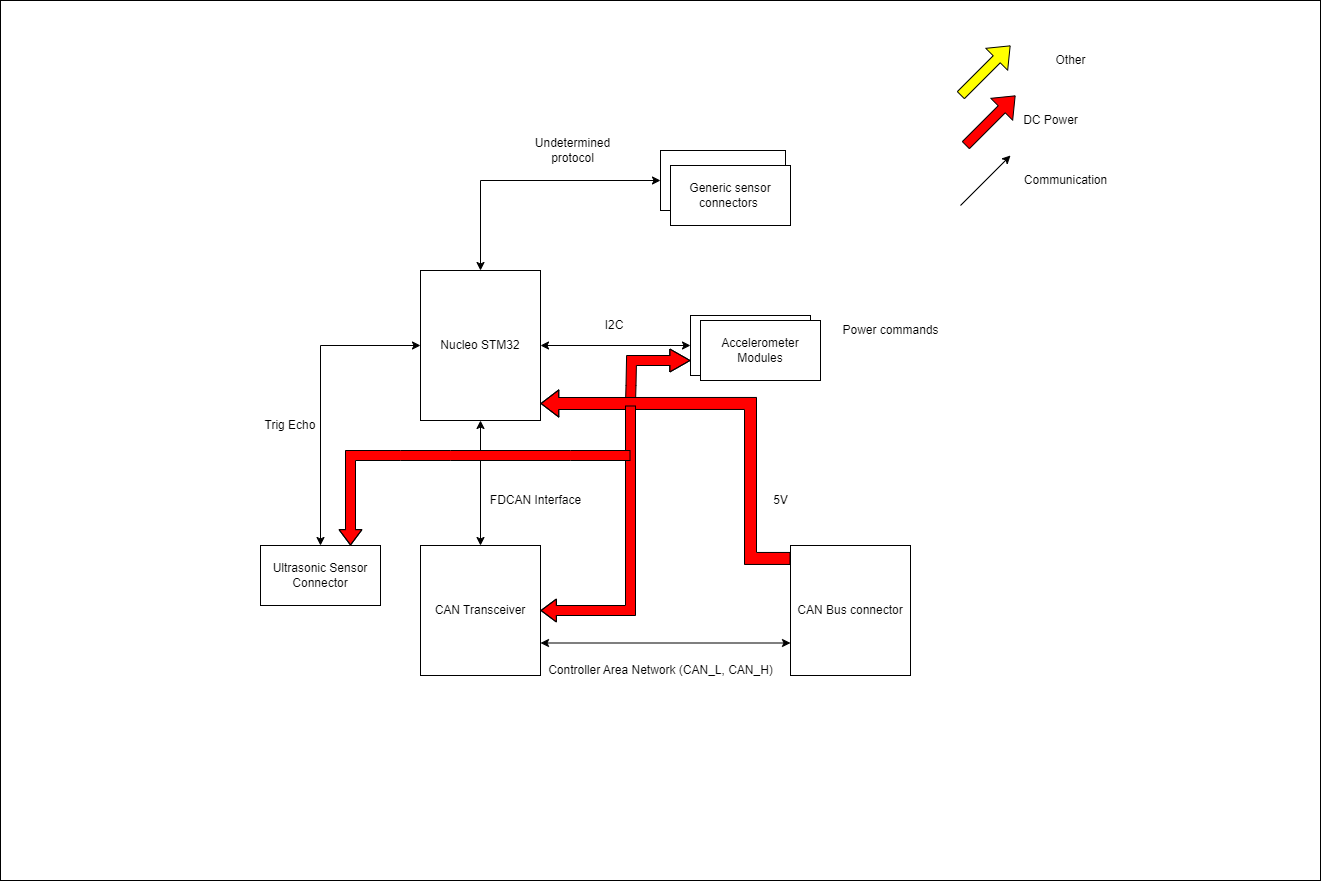

The diagram above was exported from draw.io. Its source (the exported page's mxGraphModel, read from the mxfile embedded in the PNG):
<mxGraphModel dx="2117" dy="530" grid="1" gridSize="10" guides="1" tooltips="1" connect="1" arrows="1" fold="1" page="1" pageScale="1" pageWidth="827" pageHeight="1169" math="0" shadow="0">
  <root>
    <mxCell id="0" />
    <mxCell id="1" parent="0" />
    <mxCell id="IRNdNyy1Qw6gRVtcb9Xk-31" value="" style="rounded=0;whiteSpace=wrap;html=1;" parent="1" vertex="1">
      <mxGeometry x="-230" y="145" width="1320" height="880" as="geometry" />
    </mxCell>
    <mxCell id="L8IrPLxQu2BTkRDqfw42-7" value="" style="rounded=0;whiteSpace=wrap;html=1;" parent="1" vertex="1">
      <mxGeometry x="460" y="460" width="120" height="60" as="geometry" />
    </mxCell>
    <mxCell id="L8IrPLxQu2BTkRDqfw42-8" value="Accelerometer Modules" style="rounded=0;whiteSpace=wrap;html=1;" parent="1" vertex="1">
      <mxGeometry x="470" y="465" width="120" height="60" as="geometry" />
    </mxCell>
    <mxCell id="L8IrPLxQu2BTkRDqfw42-15" value="" style="rounded=0;whiteSpace=wrap;html=1;" parent="1" vertex="1">
      <mxGeometry x="430" y="295" width="125" height="60" as="geometry" />
    </mxCell>
    <mxCell id="L8IrPLxQu2BTkRDqfw42-16" value="Generic sensor connectors&amp;nbsp;" style="rounded=0;whiteSpace=wrap;html=1;" parent="1" vertex="1">
      <mxGeometry x="440" y="310" width="120" height="60" as="geometry" />
    </mxCell>
    <mxCell id="L8IrPLxQu2BTkRDqfw42-17" value="Nucleo STM32" style="rounded=0;whiteSpace=wrap;html=1;" parent="1" vertex="1">
      <mxGeometry x="190" y="415" width="120" height="150" as="geometry" />
    </mxCell>
    <mxCell id="L8IrPLxQu2BTkRDqfw42-18" value="CAN Transceiver" style="rounded=0;whiteSpace=wrap;html=1;" parent="1" vertex="1">
      <mxGeometry x="190" y="690" width="120" height="130" as="geometry" />
    </mxCell>
    <mxCell id="L8IrPLxQu2BTkRDqfw42-19" value="CAN Bus connector" style="rounded=0;whiteSpace=wrap;html=1;" parent="1" vertex="1">
      <mxGeometry x="560" y="690" width="120" height="130" as="geometry" />
    </mxCell>
    <mxCell id="IRNdNyy1Qw6gRVtcb9Xk-2" value="" style="shape=flexArrow;endArrow=classic;html=1;rounded=0;entryX=0;entryY=0.75;entryDx=0;entryDy=0;fillColor=#FF0000;endWidth=12;endSize=6.4;" parent="1" edge="1" target="L8IrPLxQu2BTkRDqfw42-7">
      <mxGeometry width="50" height="50" relative="1" as="geometry">
        <mxPoint x="400" y="547.5" as="sourcePoint" />
        <mxPoint x="430.5" y="505" as="targetPoint" />
        <Array as="points">
          <mxPoint x="400.5" y="530" />
          <mxPoint x="401" y="505" />
        </Array>
      </mxGeometry>
    </mxCell>
    <mxCell id="IRNdNyy1Qw6gRVtcb9Xk-5" value="DC Power" style="text;html=1;align=center;verticalAlign=middle;resizable=0;points=[];autosize=1;strokeColor=none;fillColor=none;" parent="1" vertex="1">
      <mxGeometry x="780" y="250" width="80" height="30" as="geometry" />
    </mxCell>
    <mxCell id="IRNdNyy1Qw6gRVtcb9Xk-6" value="" style="endArrow=classic;html=1;rounded=0;" parent="1" edge="1">
      <mxGeometry width="50" height="50" relative="1" as="geometry">
        <mxPoint x="730" y="350" as="sourcePoint" />
        <mxPoint x="780" y="300" as="targetPoint" />
      </mxGeometry>
    </mxCell>
    <mxCell id="IRNdNyy1Qw6gRVtcb9Xk-7" value="Communication" style="text;html=1;align=center;verticalAlign=middle;resizable=0;points=[];autosize=1;strokeColor=none;fillColor=none;" parent="1" vertex="1">
      <mxGeometry x="780" y="310" width="110" height="30" as="geometry" />
    </mxCell>
    <mxCell id="IRNdNyy1Qw6gRVtcb9Xk-14" value="" style="endArrow=classic;startArrow=classic;html=1;rounded=0;entryX=0.5;entryY=1;entryDx=0;entryDy=0;exitX=0.5;exitY=0;exitDx=0;exitDy=0;" parent="1" source="L8IrPLxQu2BTkRDqfw42-18" target="L8IrPLxQu2BTkRDqfw42-17" edge="1">
      <mxGeometry width="50" height="50" relative="1" as="geometry">
        <mxPoint x="380" y="690" as="sourcePoint" />
        <mxPoint x="430" y="640" as="targetPoint" />
      </mxGeometry>
    </mxCell>
    <mxCell id="IRNdNyy1Qw6gRVtcb9Xk-15" value="" style="endArrow=classic;startArrow=classic;html=1;rounded=0;exitX=1;exitY=0.75;exitDx=0;exitDy=0;entryX=0;entryY=0.75;entryDx=0;entryDy=0;" parent="1" source="L8IrPLxQu2BTkRDqfw42-18" target="L8IrPLxQu2BTkRDqfw42-19" edge="1">
      <mxGeometry width="50" height="50" relative="1" as="geometry">
        <mxPoint x="380" y="690" as="sourcePoint" />
        <mxPoint x="430" y="640" as="targetPoint" />
      </mxGeometry>
    </mxCell>
    <mxCell id="IRNdNyy1Qw6gRVtcb9Xk-16" value="" style="endArrow=classic;startArrow=classic;html=1;rounded=0;entryX=0;entryY=0.5;entryDx=0;entryDy=0;exitX=1;exitY=0.5;exitDx=0;exitDy=0;" parent="1" source="L8IrPLxQu2BTkRDqfw42-17" edge="1">
      <mxGeometry width="50" height="50" relative="1" as="geometry">
        <mxPoint x="380" y="690" as="sourcePoint" />
        <mxPoint x="460" y="490" as="targetPoint" />
      </mxGeometry>
    </mxCell>
    <mxCell id="IRNdNyy1Qw6gRVtcb9Xk-17" value="FDCAN Interface" style="text;html=1;align=center;verticalAlign=middle;resizable=0;points=[];autosize=1;strokeColor=none;fillColor=none;" parent="1" vertex="1">
      <mxGeometry x="250" y="630" width="110" height="30" as="geometry" />
    </mxCell>
    <mxCell id="IRNdNyy1Qw6gRVtcb9Xk-18" value="Controller Area Network (CAN_L, CAN_H)" style="text;html=1;align=center;verticalAlign=middle;resizable=0;points=[];autosize=1;strokeColor=none;fillColor=none;" parent="1" vertex="1">
      <mxGeometry x="305" y="800" width="250" height="30" as="geometry" />
    </mxCell>
    <mxCell id="IRNdNyy1Qw6gRVtcb9Xk-23" value="" style="shape=flexArrow;endArrow=classic;html=1;rounded=0;exitX=0;exitY=0.25;exitDx=0;exitDy=0;width=12;endSize=5.588235294117648;fillColor=#FF0000;endWidth=14.117647058823529;" parent="1" edge="1">
      <mxGeometry width="50" height="50" relative="1" as="geometry">
        <mxPoint x="560" y="702.95" as="sourcePoint" />
        <mxPoint x="310" y="548" as="targetPoint" />
        <Array as="points">
          <mxPoint x="520" y="702.95" />
          <mxPoint x="520" y="547.95" />
        </Array>
      </mxGeometry>
    </mxCell>
    <mxCell id="IRNdNyy1Qw6gRVtcb9Xk-24" value="5V" style="text;html=1;align=center;verticalAlign=middle;resizable=0;points=[];autosize=1;strokeColor=none;fillColor=none;" parent="1" vertex="1">
      <mxGeometry x="530" y="630" width="40" height="30" as="geometry" />
    </mxCell>
    <mxCell id="lS6d6pHC_Nm9Nk8jl5AL-1" value="I2C" style="text;html=1;strokeColor=none;fillColor=none;align=center;verticalAlign=middle;whiteSpace=wrap;rounded=0;" parent="1" vertex="1">
      <mxGeometry x="353.5" y="455" width="60" height="30" as="geometry" />
    </mxCell>
    <mxCell id="tg2TzhT0Gn9hForGIWC4-2" value="" style="shape=flexArrow;endArrow=classic;html=1;rounded=0;fillColor=#FF0000;" parent="1" edge="1">
      <mxGeometry width="50" height="50" relative="1" as="geometry">
        <mxPoint x="735" y="290" as="sourcePoint" />
        <mxPoint x="785" y="240" as="targetPoint" />
      </mxGeometry>
    </mxCell>
    <mxCell id="tg2TzhT0Gn9hForGIWC4-4" value="Power commands" style="text;html=1;align=center;verticalAlign=middle;resizable=0;points=[];autosize=1;strokeColor=none;fillColor=none;" parent="1" vertex="1">
      <mxGeometry x="600" y="460" width="120" height="30" as="geometry" />
    </mxCell>
    <mxCell id="JuzLrTW2Yl6O4Sae18fT-1" value="Ultrasonic Sensor Connector" style="rounded=0;whiteSpace=wrap;html=1;" parent="1" vertex="1">
      <mxGeometry x="30" y="690" width="120" height="60" as="geometry" />
    </mxCell>
    <mxCell id="JuzLrTW2Yl6O4Sae18fT-64" value="" style="shape=flexArrow;endArrow=classic;html=1;rounded=0;entryX=1;entryY=0.5;entryDx=0;entryDy=0;fillColor=#FF0000;endWidth=12;endSize=4.8;" parent="1" target="L8IrPLxQu2BTkRDqfw42-18" edge="1">
      <mxGeometry width="50" height="50" relative="1" as="geometry">
        <mxPoint x="400" y="550" as="sourcePoint" />
        <mxPoint x="700" y="644" as="targetPoint" />
        <Array as="points">
          <mxPoint x="400" y="755" />
        </Array>
      </mxGeometry>
    </mxCell>
    <mxCell id="JuzLrTW2Yl6O4Sae18fT-65" value="" style="shape=flexArrow;endArrow=classic;html=1;rounded=0;entryX=0.75;entryY=0;entryDx=0;entryDy=0;fillColor=#FF0000;endWidth=12;endSize=4.8;" parent="1" target="JuzLrTW2Yl6O4Sae18fT-1" edge="1">
      <mxGeometry width="50" height="50" relative="1" as="geometry">
        <mxPoint x="400" y="600" as="sourcePoint" />
        <mxPoint x="120" y="660" as="targetPoint" />
        <Array as="points">
          <mxPoint x="340" y="600" />
          <mxPoint x="220" y="600" />
          <mxPoint x="170" y="600" />
          <mxPoint x="120" y="600" />
        </Array>
      </mxGeometry>
    </mxCell>
    <mxCell id="QYrIe8Ti8n3xX3BGrMks-3" value="" style="shape=flexArrow;endArrow=classic;html=1;rounded=0;fillColor=#FFFF00;" parent="1" edge="1">
      <mxGeometry width="50" height="50" relative="1" as="geometry">
        <mxPoint x="730" y="240" as="sourcePoint" />
        <mxPoint x="780" y="190" as="targetPoint" />
      </mxGeometry>
    </mxCell>
    <mxCell id="QYrIe8Ti8n3xX3BGrMks-5" value="" style="endArrow=classic;startArrow=classic;html=1;rounded=0;entryX=0;entryY=0.5;entryDx=0;entryDy=0;exitX=0.5;exitY=0;exitDx=0;exitDy=0;" parent="1" source="JuzLrTW2Yl6O4Sae18fT-1" target="L8IrPLxQu2BTkRDqfw42-17" edge="1">
      <mxGeometry width="50" height="50" relative="1" as="geometry">
        <mxPoint y="494.41" as="sourcePoint" />
        <mxPoint x="150" y="494.41" as="targetPoint" />
        <Array as="points">
          <mxPoint x="90" y="490" />
        </Array>
      </mxGeometry>
    </mxCell>
    <mxCell id="QYrIe8Ti8n3xX3BGrMks-7" value="Other" style="text;html=1;align=center;verticalAlign=middle;resizable=0;points=[];autosize=1;strokeColor=none;fillColor=none;" parent="1" vertex="1">
      <mxGeometry x="815" y="190" width="50" height="30" as="geometry" />
    </mxCell>
    <mxCell id="ANuXBsGo688ZJOuFVkCl-1" value="Trig Echo" style="text;html=1;align=center;verticalAlign=middle;whiteSpace=wrap;rounded=0;" vertex="1" parent="1">
      <mxGeometry x="30" y="555" width="60" height="30" as="geometry" />
    </mxCell>
    <mxCell id="ANuXBsGo688ZJOuFVkCl-6" value="" style="endArrow=classic;startArrow=classic;html=1;rounded=0;exitX=0.5;exitY=0;exitDx=0;exitDy=0;entryX=0;entryY=0.5;entryDx=0;entryDy=0;" edge="1" parent="1" source="L8IrPLxQu2BTkRDqfw42-17" target="L8IrPLxQu2BTkRDqfw42-15">
      <mxGeometry width="50" height="50" relative="1" as="geometry">
        <mxPoint x="320" y="470" as="sourcePoint" />
        <mxPoint x="370" y="420" as="targetPoint" />
        <Array as="points">
          <mxPoint x="250" y="325" />
        </Array>
      </mxGeometry>
    </mxCell>
    <mxCell id="ANuXBsGo688ZJOuFVkCl-7" value="Undetermined protocol" style="text;html=1;align=center;verticalAlign=middle;whiteSpace=wrap;rounded=0;" vertex="1" parent="1">
      <mxGeometry x="305" y="280" width="75" height="30" as="geometry" />
    </mxCell>
  </root>
</mxGraphModel>